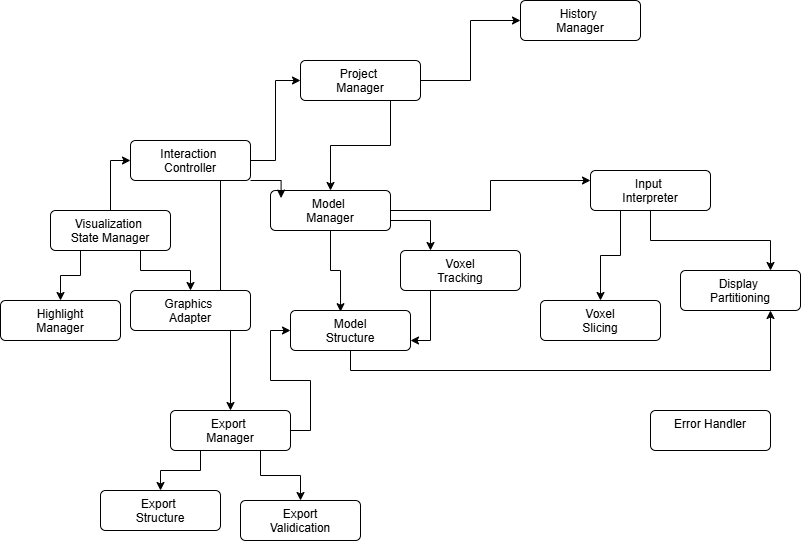

The diagram above was exported from draw.io. Its source (the exported page's mxGraphModel, read from the mxfile embedded in the PNG):
<mxGraphModel dx="1601" dy="779" grid="1" gridSize="10" guides="1" tooltips="1" connect="1" arrows="1" fold="1" page="1" pageScale="1" pageWidth="850" pageHeight="1100" math="0" shadow="0">
  <root>
    <mxCell id="0" />
    <mxCell id="1" parent="0" />
    <mxCell id="9mOffamEYfumBlcY9cXh-5" edge="1" parent="1" source="9mOffamEYfumBlcY9cXh-1" style="edgeStyle=orthogonalEdgeStyle;rounded=0;orthogonalLoop=1;jettySize=auto;html=1;entryX=0;entryY=0.5;entryDx=0;entryDy=0;" target="9mOffamEYfumBlcY9cXh-2">
      <mxGeometry relative="1" as="geometry" />
    </mxCell>
    <mxCell id="9mOffamEYfumBlcY9cXh-13" edge="1" parent="1" source="9mOffamEYfumBlcY9cXh-1" style="edgeStyle=orthogonalEdgeStyle;rounded=0;orthogonalLoop=1;jettySize=auto;html=1;exitX=0.75;exitY=1;exitDx=0;exitDy=0;" target="9mOffamEYfumBlcY9cXh-12">
      <mxGeometry relative="1" as="geometry" />
    </mxCell>
    <mxCell id="9mOffamEYfumBlcY9cXh-1" parent="1" style="html=1;align=center;verticalAlign=top;rounded=1;absoluteArcSize=1;arcSize=10;dashed=0;whiteSpace=wrap;" value="Interaction&amp;nbsp;&lt;div&gt;Controller&lt;/div&gt;" vertex="1">
      <mxGeometry height="40" width="120" x="150" y="240" as="geometry" />
    </mxCell>
    <mxCell id="9mOffamEYfumBlcY9cXh-4" edge="1" parent="1" source="9mOffamEYfumBlcY9cXh-2" style="edgeStyle=orthogonalEdgeStyle;rounded=0;orthogonalLoop=1;jettySize=auto;html=1;entryX=0;entryY=0.5;entryDx=0;entryDy=0;" target="9mOffamEYfumBlcY9cXh-3">
      <mxGeometry relative="1" as="geometry" />
    </mxCell>
    <mxCell id="9mOffamEYfumBlcY9cXh-23" edge="1" parent="1" source="9mOffamEYfumBlcY9cXh-2" style="edgeStyle=orthogonalEdgeStyle;rounded=0;orthogonalLoop=1;jettySize=auto;html=1;exitX=0.75;exitY=1;exitDx=0;exitDy=0;entryX=0.5;entryY=0;entryDx=0;entryDy=0;" target="9mOffamEYfumBlcY9cXh-20">
      <mxGeometry relative="1" as="geometry" />
    </mxCell>
    <mxCell id="9mOffamEYfumBlcY9cXh-2" parent="1" style="html=1;align=center;verticalAlign=top;rounded=1;absoluteArcSize=1;arcSize=10;dashed=0;whiteSpace=wrap;" value="Project&amp;nbsp;&lt;div&gt;Manager&lt;/div&gt;" vertex="1">
      <mxGeometry height="40" width="120" x="320" y="160" as="geometry" />
    </mxCell>
    <mxCell id="9mOffamEYfumBlcY9cXh-3" parent="1" style="html=1;align=center;verticalAlign=top;rounded=1;absoluteArcSize=1;arcSize=10;dashed=0;whiteSpace=wrap;" value="History&amp;nbsp;&lt;div&gt;Manager&lt;/div&gt;" vertex="1">
      <mxGeometry height="40" width="120" x="540" y="100" as="geometry" />
    </mxCell>
    <mxCell id="9mOffamEYfumBlcY9cXh-7" edge="1" parent="1" source="9mOffamEYfumBlcY9cXh-6" style="edgeStyle=orthogonalEdgeStyle;rounded=0;orthogonalLoop=1;jettySize=auto;html=1;entryX=0;entryY=0.5;entryDx=0;entryDy=0;" target="9mOffamEYfumBlcY9cXh-1">
      <mxGeometry relative="1" as="geometry" />
    </mxCell>
    <mxCell id="9mOffamEYfumBlcY9cXh-10" edge="1" parent="1" source="9mOffamEYfumBlcY9cXh-6" style="edgeStyle=orthogonalEdgeStyle;rounded=0;orthogonalLoop=1;jettySize=auto;html=1;exitX=0.75;exitY=1;exitDx=0;exitDy=0;entryX=0.5;entryY=0;entryDx=0;entryDy=0;" target="9mOffamEYfumBlcY9cXh-9">
      <mxGeometry relative="1" as="geometry" />
    </mxCell>
    <mxCell id="9mOffamEYfumBlcY9cXh-11" edge="1" parent="1" source="9mOffamEYfumBlcY9cXh-6" style="edgeStyle=orthogonalEdgeStyle;rounded=0;orthogonalLoop=1;jettySize=auto;html=1;exitX=0.25;exitY=1;exitDx=0;exitDy=0;entryX=0.5;entryY=0;entryDx=0;entryDy=0;" target="9mOffamEYfumBlcY9cXh-8">
      <mxGeometry relative="1" as="geometry" />
    </mxCell>
    <mxCell id="9mOffamEYfumBlcY9cXh-6" parent="1" style="html=1;align=center;verticalAlign=top;rounded=1;absoluteArcSize=1;arcSize=10;dashed=0;whiteSpace=wrap;" value="Visualization&amp;nbsp;&lt;div&gt;State Manager&lt;/div&gt;" vertex="1">
      <mxGeometry height="40" width="120" x="70" y="310" as="geometry" />
    </mxCell>
    <mxCell id="9mOffamEYfumBlcY9cXh-8" parent="1" style="html=1;align=center;verticalAlign=top;rounded=1;absoluteArcSize=1;arcSize=10;dashed=0;whiteSpace=wrap;" value="Highlight&lt;div&gt;Manager&lt;/div&gt;" vertex="1">
      <mxGeometry height="40" width="120" x="20" y="400" as="geometry" />
    </mxCell>
    <mxCell id="9mOffamEYfumBlcY9cXh-9" parent="1" style="html=1;align=center;verticalAlign=top;rounded=1;absoluteArcSize=1;arcSize=10;dashed=0;whiteSpace=wrap;" value="Graphics&amp;nbsp;&lt;div&gt;Adapter&lt;/div&gt;" vertex="1">
      <mxGeometry height="40" width="120" x="150" y="390" as="geometry" />
    </mxCell>
    <mxCell id="9mOffamEYfumBlcY9cXh-15" edge="1" parent="1" source="9mOffamEYfumBlcY9cXh-12" style="edgeStyle=orthogonalEdgeStyle;rounded=0;orthogonalLoop=1;jettySize=auto;html=1;exitX=0.25;exitY=1;exitDx=0;exitDy=0;entryX=0.5;entryY=0;entryDx=0;entryDy=0;" target="9mOffamEYfumBlcY9cXh-14">
      <mxGeometry relative="1" as="geometry" />
    </mxCell>
    <mxCell id="9mOffamEYfumBlcY9cXh-17" edge="1" parent="1" source="9mOffamEYfumBlcY9cXh-12" style="edgeStyle=orthogonalEdgeStyle;rounded=0;orthogonalLoop=1;jettySize=auto;html=1;exitX=0.75;exitY=1;exitDx=0;exitDy=0;entryX=0.5;entryY=0;entryDx=0;entryDy=0;" target="9mOffamEYfumBlcY9cXh-16">
      <mxGeometry relative="1" as="geometry" />
    </mxCell>
    <mxCell id="9mOffamEYfumBlcY9cXh-19" edge="1" parent="1" source="9mOffamEYfumBlcY9cXh-12" style="edgeStyle=orthogonalEdgeStyle;rounded=0;orthogonalLoop=1;jettySize=auto;html=1;exitX=1;exitY=0.5;exitDx=0;exitDy=0;entryX=0;entryY=0.5;entryDx=0;entryDy=0;" target="9mOffamEYfumBlcY9cXh-18">
      <mxGeometry relative="1" as="geometry" />
    </mxCell>
    <mxCell id="9mOffamEYfumBlcY9cXh-12" parent="1" style="html=1;align=center;verticalAlign=top;rounded=1;absoluteArcSize=1;arcSize=10;dashed=0;whiteSpace=wrap;" value="Export&amp;nbsp;&lt;div&gt;Manager&lt;/div&gt;" vertex="1">
      <mxGeometry height="40" width="120" x="190" y="510" as="geometry" />
    </mxCell>
    <mxCell id="9mOffamEYfumBlcY9cXh-14" parent="1" style="html=1;align=center;verticalAlign=top;rounded=1;absoluteArcSize=1;arcSize=10;dashed=0;whiteSpace=wrap;" value="&lt;div&gt;Export&amp;nbsp;&lt;/div&gt;&lt;div&gt;Structure&lt;/div&gt;" vertex="1">
      <mxGeometry height="40" width="120" x="120" y="590" as="geometry" />
    </mxCell>
    <mxCell id="9mOffamEYfumBlcY9cXh-16" parent="1" style="html=1;align=center;verticalAlign=top;rounded=1;absoluteArcSize=1;arcSize=10;dashed=0;whiteSpace=wrap;" value="&lt;div&gt;Export&lt;/div&gt;&lt;div&gt;Validication&lt;/div&gt;" vertex="1">
      <mxGeometry height="40" width="120" x="260" y="600" as="geometry" />
    </mxCell>
    <mxCell id="9mOffamEYfumBlcY9cXh-31" edge="1" parent="1" source="9mOffamEYfumBlcY9cXh-18" style="edgeStyle=orthogonalEdgeStyle;rounded=0;orthogonalLoop=1;jettySize=auto;html=1;entryX=0.75;entryY=1;entryDx=0;entryDy=0;exitX=0.5;exitY=1;exitDx=0;exitDy=0;" target="9mOffamEYfumBlcY9cXh-28">
      <mxGeometry relative="1" as="geometry" />
    </mxCell>
    <mxCell id="9mOffamEYfumBlcY9cXh-18" parent="1" style="html=1;align=center;verticalAlign=top;rounded=1;absoluteArcSize=1;arcSize=10;dashed=0;whiteSpace=wrap;" value="Model&lt;div&gt;Structure&lt;/div&gt;" vertex="1">
      <mxGeometry height="40" width="120" x="310" y="410" as="geometry" />
    </mxCell>
    <mxCell id="9mOffamEYfumBlcY9cXh-25" edge="1" parent="1" source="9mOffamEYfumBlcY9cXh-20" style="edgeStyle=orthogonalEdgeStyle;rounded=0;orthogonalLoop=1;jettySize=auto;html=1;exitX=1;exitY=0.75;exitDx=0;exitDy=0;entryX=0.25;entryY=0;entryDx=0;entryDy=0;" target="9mOffamEYfumBlcY9cXh-24">
      <mxGeometry relative="1" as="geometry" />
    </mxCell>
    <mxCell id="9mOffamEYfumBlcY9cXh-34" edge="1" parent="1" source="9mOffamEYfumBlcY9cXh-20" style="edgeStyle=orthogonalEdgeStyle;rounded=0;orthogonalLoop=1;jettySize=auto;html=1;entryX=0;entryY=0.25;entryDx=0;entryDy=0;" target="9mOffamEYfumBlcY9cXh-29">
      <mxGeometry relative="1" as="geometry" />
    </mxCell>
    <mxCell id="9mOffamEYfumBlcY9cXh-20" parent="1" style="html=1;align=center;verticalAlign=top;rounded=1;absoluteArcSize=1;arcSize=10;dashed=0;whiteSpace=wrap;" value="Model&amp;nbsp;&lt;div&gt;Manager&lt;/div&gt;" vertex="1">
      <mxGeometry height="40" width="120" x="290" y="290" as="geometry" />
    </mxCell>
    <mxCell id="9mOffamEYfumBlcY9cXh-21" edge="1" parent="1" source="9mOffamEYfumBlcY9cXh-20" style="edgeStyle=orthogonalEdgeStyle;rounded=0;orthogonalLoop=1;jettySize=auto;html=1;entryX=0.417;entryY=0.03;entryDx=0;entryDy=0;entryPerimeter=0;" target="9mOffamEYfumBlcY9cXh-18">
      <mxGeometry relative="1" as="geometry" />
    </mxCell>
    <mxCell id="9mOffamEYfumBlcY9cXh-22" edge="1" parent="1" source="9mOffamEYfumBlcY9cXh-1" style="edgeStyle=orthogonalEdgeStyle;rounded=0;orthogonalLoop=1;jettySize=auto;html=1;exitX=1;exitY=1;exitDx=0;exitDy=0;entryX=0.088;entryY=0.19;entryDx=0;entryDy=0;entryPerimeter=0;" target="9mOffamEYfumBlcY9cXh-20">
      <mxGeometry relative="1" as="geometry" />
    </mxCell>
    <mxCell id="9mOffamEYfumBlcY9cXh-26" edge="1" parent="1" source="9mOffamEYfumBlcY9cXh-24" style="edgeStyle=orthogonalEdgeStyle;rounded=0;orthogonalLoop=1;jettySize=auto;html=1;exitX=0.25;exitY=1;exitDx=0;exitDy=0;entryX=1;entryY=0.75;entryDx=0;entryDy=0;" target="9mOffamEYfumBlcY9cXh-18">
      <mxGeometry relative="1" as="geometry" />
    </mxCell>
    <mxCell id="9mOffamEYfumBlcY9cXh-24" parent="1" style="html=1;align=center;verticalAlign=top;rounded=1;absoluteArcSize=1;arcSize=10;dashed=0;whiteSpace=wrap;" value="&lt;div&gt;Voxel&lt;/div&gt;&lt;div&gt;Tracking&lt;/div&gt;" vertex="1">
      <mxGeometry height="40" width="120" x="420" y="350" as="geometry" />
    </mxCell>
    <mxCell id="9mOffamEYfumBlcY9cXh-27" edge="1" parent="1" source="9mOffamEYfumBlcY9cXh-12" style="edgeStyle=orthogonalEdgeStyle;rounded=0;orthogonalLoop=1;jettySize=auto;html=1;exitX=0.5;exitY=1;exitDx=0;exitDy=0;" target="9mOffamEYfumBlcY9cXh-12">
      <mxGeometry relative="1" as="geometry" />
    </mxCell>
    <mxCell id="9mOffamEYfumBlcY9cXh-28" parent="1" style="html=1;align=center;verticalAlign=top;rounded=1;absoluteArcSize=1;arcSize=10;dashed=0;whiteSpace=wrap;" value="Display&amp;nbsp;&lt;div&gt;Partitioning&lt;/div&gt;&lt;div&gt;&lt;br&gt;&lt;/div&gt;" vertex="1">
      <mxGeometry height="40" width="120" x="700" y="370" as="geometry" />
    </mxCell>
    <mxCell id="9mOffamEYfumBlcY9cXh-30" edge="1" parent="1" source="9mOffamEYfumBlcY9cXh-29" style="edgeStyle=orthogonalEdgeStyle;rounded=0;orthogonalLoop=1;jettySize=auto;html=1;entryX=0.75;entryY=0;entryDx=0;entryDy=0;" target="9mOffamEYfumBlcY9cXh-28">
      <mxGeometry relative="1" as="geometry" />
    </mxCell>
    <mxCell id="9mOffamEYfumBlcY9cXh-33" edge="1" parent="1" source="9mOffamEYfumBlcY9cXh-29" style="edgeStyle=orthogonalEdgeStyle;rounded=0;orthogonalLoop=1;jettySize=auto;html=1;exitX=0.25;exitY=1;exitDx=0;exitDy=0;entryX=0.5;entryY=0;entryDx=0;entryDy=0;" target="9mOffamEYfumBlcY9cXh-32">
      <mxGeometry relative="1" as="geometry" />
    </mxCell>
    <mxCell id="9mOffamEYfumBlcY9cXh-29" parent="1" style="html=1;align=center;verticalAlign=top;rounded=1;absoluteArcSize=1;arcSize=10;dashed=0;whiteSpace=wrap;" value="&lt;div&gt;Input&amp;nbsp;&lt;/div&gt;&lt;div&gt;Interpreter&lt;/div&gt;" vertex="1">
      <mxGeometry height="40" width="120" x="610" y="270" as="geometry" />
    </mxCell>
    <mxCell id="9mOffamEYfumBlcY9cXh-32" parent="1" style="html=1;align=center;verticalAlign=top;rounded=1;absoluteArcSize=1;arcSize=10;dashed=0;whiteSpace=wrap;" value="&lt;div&gt;Voxel&lt;/div&gt;&lt;div&gt;Slicing&lt;/div&gt;" vertex="1">
      <mxGeometry height="40" width="120" x="560" y="400" as="geometry" />
    </mxCell>
    <mxCell id="9mOffamEYfumBlcY9cXh-35" parent="1" style="html=1;align=center;verticalAlign=top;rounded=1;absoluteArcSize=1;arcSize=10;dashed=0;whiteSpace=wrap;" value="&lt;div&gt;Error Handler&lt;/div&gt;" vertex="1">
      <mxGeometry height="40" width="120" x="670" y="510" as="geometry" />
    </mxCell>
  </root>
</mxGraphModel>